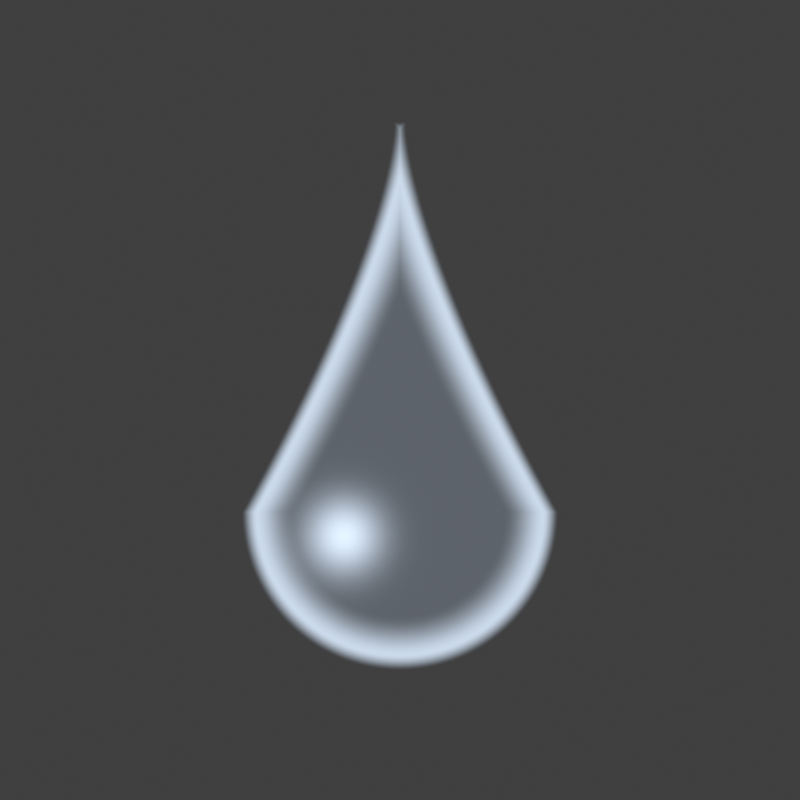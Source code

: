 # Source: may_giong_mua.blend  (saved by Blender 5.2.44; exported with 4.5.12 LTS)
import bpy
from mathutils import Matrix  # noqa: F401  (used for matrix-valued properties, if any)

bpy.ops.wm.read_factory_settings(use_empty=True)
scene = bpy.context.scene
scene.name = 'Scene'

# ---- collections
col_collection = bpy.data.collections.new('Collection'); scene.collection.children.link(col_collection)

# ---- materials (node trees are filled in below, after node groups)
mat_mg_nhonuoc = bpy.data.materials.new('MG_NhoNuoc')

# ---- material node trees
mat_mg_nhonuoc.use_nodes = True; mat_mg_nhonuoc.node_tree.nodes.clear()

# ---- world
world_world = bpy.data.worlds.new('World'); scene.world = world_world
world_world.use_nodes = True; world_world.node_tree.nodes.clear()
_N = world_world.node_tree.nodes; _L = world_world.node_tree.links
n0 = _N.new('ShaderNodeOutputWorld'); n0.name = 'World Output'; n0.location = (200, 100)
n1 = _N.new('ShaderNodeBackground'); n1.name = 'Background'; n1.location = (-200, 100)
n1.inputs[0].default_value = (0.05088, 0.05088, 0.05088, 1.0)
_L.new(n1.outputs[0], n0.inputs[0])
n0.is_active_output = True
world_world.color = (0.05088, 0.05088, 0.05088)
world_world.sun_shadow_jitter_overblur = 0.0

# ---- cameras
cam_camphang = bpy.data.cameras.new('CamPhang')
cam_camphang.type = 'ORTHO'
cam_camphang.ortho_scale = 1.0

# ---- meshes
me_matphang = bpy.data.meshes.new('MatPhang')
me_matphang.from_pydata([(-0.5, -0.5, 0.0), (0.5, -0.5, 0.0), (0.5, 0.5, 0.0), (-0.5, 0.5, 0.0)], [], [(0, 1, 2, 3)])
me_matphang.materials.append(mat_mg_nhonuoc)
me_matphang.update()

# ---- objects
ob_matphang = bpy.data.objects.new('MatPhang', me_matphang)
ob_camphang = bpy.data.objects.new('CamPhang', cam_camphang)
_N = mat_mg_nhonuoc.node_tree.nodes; _L = mat_mg_nhonuoc.node_tree.links
n0 = _N.new('ShaderNodeTexCoord'); n0.name = 'Texture Coordinate'; n0.location = (0, 0)
n0.object = ob_matphang
n1 = _N.new('ShaderNodeSeparateXYZ'); n1.name = 'Separate XYZ'; n1.location = (0, 0)
n2 = _N.new('ShaderNodeMath'); n2.name = 'Math'; n2.location = (0, 0)
n2.operation = 'SUBTRACT'
n2.inputs[1].default_value = -0.14
n3 = _N.new('ShaderNodeMath'); n3.name = 'Math.001'; n3.location = (0, 0)
n3.operation = 'DIVIDE'
n3.inputs[1].default_value = 0.48
n4 = _N.new('ShaderNodeMath'); n4.name = 'Math.002'; n4.location = (0, 0)
n4.operation = 'MAXIMUM'
n4.inputs[1].default_value = 0.0
n5 = _N.new('ShaderNodeMath'); n5.name = 'Math.003'; n5.location = (0, 0)
n5.operation = 'MINIMUM'
n5.inputs[1].default_value = 1.0
n6 = _N.new('ShaderNodeMath'); n6.name = 'Math.004'; n6.location = (0, 0)
n6.operation = 'SUBTRACT'
n6.inputs[0].default_value = 1.0
n7 = _N.new('ShaderNodeMath'); n7.name = 'Math.005'; n7.location = (0, 0)
n7.operation = 'POWER'
n7.inputs[1].default_value = 1.4
n8 = _N.new('ShaderNodeMath'); n8.name = 'Math.006'; n8.location = (0, 0)
n8.operation = 'MULTIPLY'
n8.inputs[1].default_value = 0.19
n9 = _N.new('ShaderNodeMath'); n9.name = 'Math.007'; n9.location = (0, 0)
n9.operation = 'ABSOLUTE'
n10 = _N.new('ShaderNodeMath'); n10.name = 'Math.008'; n10.location = (0, 0)
n10.operation = 'SUBTRACT'
n11 = _N.new('ShaderNodeMath'); n11.name = 'Math.009'; n11.location = (0, 0)
n11.operation = 'SUBTRACT'
n11.inputs[1].default_value = 0.34
n12 = _N.new('ShaderNodeMath'); n12.name = 'Math.010'; n12.location = (0, 0)
n12.operation = 'MAXIMUM'
n13 = _N.new('ShaderNodeMath'); n13.name = 'Math.011'; n13.location = (0, 0)
n13.operation = 'SUBTRACT'
n13.inputs[1].default_value = -0.14
n14 = _N.new('ShaderNodeMath'); n14.name = 'Math.012'; n14.location = (0, 0)
n14.operation = 'MULTIPLY'
n15 = _N.new('ShaderNodeMath'); n15.name = 'Math.013'; n15.location = (0, 0)
n15.operation = 'MULTIPLY'
n16 = _N.new('ShaderNodeMath'); n16.name = 'Math.014'; n16.location = (0, 0)
n17 = _N.new('ShaderNodeMath'); n17.name = 'Math.015'; n17.location = (0, 0)
n17.operation = 'SQRT'
n18 = _N.new('ShaderNodeMath'); n18.name = 'Math.016'; n18.location = (0, 0)
n18.operation = 'SUBTRACT'
n18.inputs[1].default_value = 0.19
n19 = _N.new('ShaderNodeMath'); n19.name = 'Math.017'; n19.location = (0, 0)
n19.operation = 'GREATER_THAN'
n19.inputs[1].default_value = -0.14
n20 = _N.new('ShaderNodeMath'); n20.name = 'Math.018'; n20.location = (0, 0)
n20.operation = 'MULTIPLY'
n21 = _N.new('ShaderNodeMath'); n21.name = 'Math.019'; n21.location = (0, 0)
n21.operation = 'SUBTRACT'
n21.inputs[0].default_value = 1.0
n22 = _N.new('ShaderNodeMath'); n22.name = 'Math.020'; n22.location = (0, 0)
n22.operation = 'MULTIPLY'
n23 = _N.new('ShaderNodeMath'); n23.name = 'Math.021'; n23.location = (0, 0)
n24 = _N.new('ShaderNodeMapRange'); n24.name = 'Map Range'; n24.location = (0, 0)
n24.interpolation_type = 'SMOOTHSTEP'
n24.inputs[1].default_value = 0.008
n24.inputs[2].default_value = -0.012
n25 = _N.new('ShaderNodeMapRange'); n25.name = 'Map Range.001'; n25.location = (0, 0)
n25.interpolation_type = 'SMOOTHSTEP'
n25.inputs[1].default_value = -0.06
n25.inputs[2].default_value = -0.008
n25.inputs[3].default_value = 0.25
n26 = _N.new('ShaderNodeMath'); n26.name = 'Math.022'; n26.location = (0, 0)
n26.inputs[1].default_value = 0.07
n27 = _N.new('ShaderNodeMath'); n27.name = 'Math.023'; n27.location = (0, 0)
n27.operation = 'SUBTRACT'
n27.inputs[1].default_value = -0.17
n28 = _N.new('ShaderNodeMath'); n28.name = 'Math.024'; n28.location = (0, 0)
n28.operation = 'MULTIPLY'
n29 = _N.new('ShaderNodeMath'); n29.name = 'Math.025'; n29.location = (0, 0)
n29.operation = 'MULTIPLY'
n30 = _N.new('ShaderNodeMath'); n30.name = 'Math.026'; n30.location = (0, 0)
n31 = _N.new('ShaderNodeMath'); n31.name = 'Math.027'; n31.location = (0, 0)
n31.operation = 'DIVIDE'
n31.inputs[1].default_value = 0.0018
n32 = _N.new('ShaderNodeMath'); n32.name = 'Math.028'; n32.location = (0, 0)
n32.operation = 'MULTIPLY'
n32.inputs[1].default_value = -1.0
n33 = _N.new('ShaderNodeMath'); n33.name = 'Math.029'; n33.location = (0, 0)
n33.operation = 'EXPONENT'
n34 = _N.new('ShaderNodeMath'); n34.name = 'Math.030'; n34.location = (0, 0)
n34.operation = 'MULTIPLY'
n34.inputs[1].default_value = 0.55
n35 = _N.new('ShaderNodeMath'); n35.name = 'Math.031'; n35.location = (0, 0)
n35.inputs[0].default_value = 0.45
n36 = _N.new('ShaderNodeMath'); n36.name = 'Math.032'; n36.location = (0, 0)
n36.operation = 'MULTIPLY'
n37 = _N.new('ShaderNodeMath'); n37.name = 'Math.033'; n37.location = (0, 0)
n37.operation = 'MULTIPLY'
n37.inputs[1].default_value = 0.85
n38 = _N.new('ShaderNodeMath'); n38.name = 'Math.034'; n38.location = (0, 0)
n38.operation = 'MULTIPLY'
n38.inputs[1].default_value = 1.6
n39 = _N.new('ShaderNodeMath'); n39.name = 'Math.035'; n39.location = (0, 0)
n40 = _N.new('ShaderNodeEmission'); n40.name = 'Emission'; n40.location = (0, 0)
n40.inputs[0].default_value = (0.72, 0.84, 1.0, 1.0)
n41 = _N.new('ShaderNodeBsdfTransparent'); n41.name = 'Transparent BSDF'; n41.location = (0, 0)
n42 = _N.new('ShaderNodeMixShader'); n42.name = 'Mix Shader'; n42.location = (0, 0)
n43 = _N.new('ShaderNodeOutputMaterial'); n43.name = 'Material Output'; n43.location = (0, 0)
_L.new(n0.outputs[3], n1.inputs[0])
_L.new(n1.outputs[1], n2.inputs[0])
_L.new(n2.outputs[0], n3.inputs[0])
_L.new(n3.outputs[0], n4.inputs[0])
_L.new(n4.outputs[0], n5.inputs[0])
_L.new(n5.outputs[0], n6.inputs[1])
_L.new(n6.outputs[0], n7.inputs[0])
_L.new(n7.outputs[0], n8.inputs[0])
_L.new(n1.outputs[0], n9.inputs[0])
_L.new(n9.outputs[0], n10.inputs[0])
_L.new(n8.outputs[0], n10.inputs[1])
_L.new(n1.outputs[1], n11.inputs[0])
_L.new(n10.outputs[0], n12.inputs[0])
_L.new(n11.outputs[0], n12.inputs[1])
_L.new(n1.outputs[1], n13.inputs[0])
_L.new(n1.outputs[0], n14.inputs[0])
_L.new(n1.outputs[0], n14.inputs[1])
_L.new(n13.outputs[0], n15.inputs[0])
_L.new(n13.outputs[0], n15.inputs[1])
_L.new(n14.outputs[0], n16.inputs[0])
_L.new(n15.outputs[0], n16.inputs[1])
_L.new(n16.outputs[0], n17.inputs[0])
_L.new(n17.outputs[0], n18.inputs[0])
_L.new(n1.outputs[1], n19.inputs[0])
_L.new(n12.outputs[0], n20.inputs[0])
_L.new(n19.outputs[0], n20.inputs[1])
_L.new(n19.outputs[0], n21.inputs[1])
_L.new(n18.outputs[0], n22.inputs[0])
_L.new(n21.outputs[0], n22.inputs[1])
_L.new(n20.outputs[0], n23.inputs[0])
_L.new(n22.outputs[0], n23.inputs[1])
_L.new(n23.outputs[0], n24.inputs[0])
_L.new(n23.outputs[0], n25.inputs[0])
_L.new(n1.outputs[0], n26.inputs[0])
_L.new(n1.outputs[1], n27.inputs[0])
_L.new(n26.outputs[0], n28.inputs[0])
_L.new(n26.outputs[0], n28.inputs[1])
_L.new(n27.outputs[0], n29.inputs[0])
_L.new(n27.outputs[0], n29.inputs[1])
_L.new(n28.outputs[0], n30.inputs[0])
_L.new(n29.outputs[0], n30.inputs[1])
_L.new(n30.outputs[0], n31.inputs[0])
_L.new(n31.outputs[0], n32.inputs[0])
_L.new(n32.outputs[0], n33.inputs[0])
_L.new(n25.outputs[0], n34.inputs[0])
_L.new(n34.outputs[0], n35.inputs[1])
_L.new(n24.outputs[0], n36.inputs[0])
_L.new(n35.outputs[0], n36.inputs[1])
_L.new(n25.outputs[0], n37.inputs[0])
_L.new(n33.outputs[0], n38.inputs[0])
_L.new(n37.outputs[0], n39.inputs[0])
_L.new(n38.outputs[0], n39.inputs[1])
_L.new(n39.outputs[0], n40.inputs[1])
_L.new(n36.outputs[0], n42.inputs[0])
_L.new(n41.outputs[0], n42.inputs[1])
_L.new(n40.outputs[0], n42.inputs[2])
_L.new(n42.outputs[0], n43.inputs[0])
n43.is_active_output = True

# ---- transforms, parenting, visibility, modifiers, constraints
ob_matphang.location = (0.0, 0.0, 0.0)
ob_camphang.location = (0.0, 0.0, 5.0)

# ---- collection membership
scene.collection.objects.link(ob_matphang)
scene.collection.objects.link(ob_camphang)

# ---- scene / render settings (as saved in the file)
scene.camera = ob_camphang
scene.frame_start = 1; scene.frame_end = 250; scene.frame_set(1)
scene.render.engine = 'CYCLES'
scene.render.resolution_x = 256
scene.render.resolution_y = 256
scene.render.film_transparent = True
scene.render.use_compositing = False
scene.render.bake_bias = 0.0
scene.render.bake_samples = 0
scene.render.compositor_device = 'GPU'
scene.cycles.samples = 32
scene.eevee.use_volume_custom_range = False
scene.eevee.fast_gi_thickness_near = 0.1
scene.eevee.fast_gi_thickness_far = 0.0
scene.eevee.ray_tracing_options.screen_trace_thickness = 0.1
scene.view_settings.view_transform = 'Standard'
bpy.context.view_layer.update()
